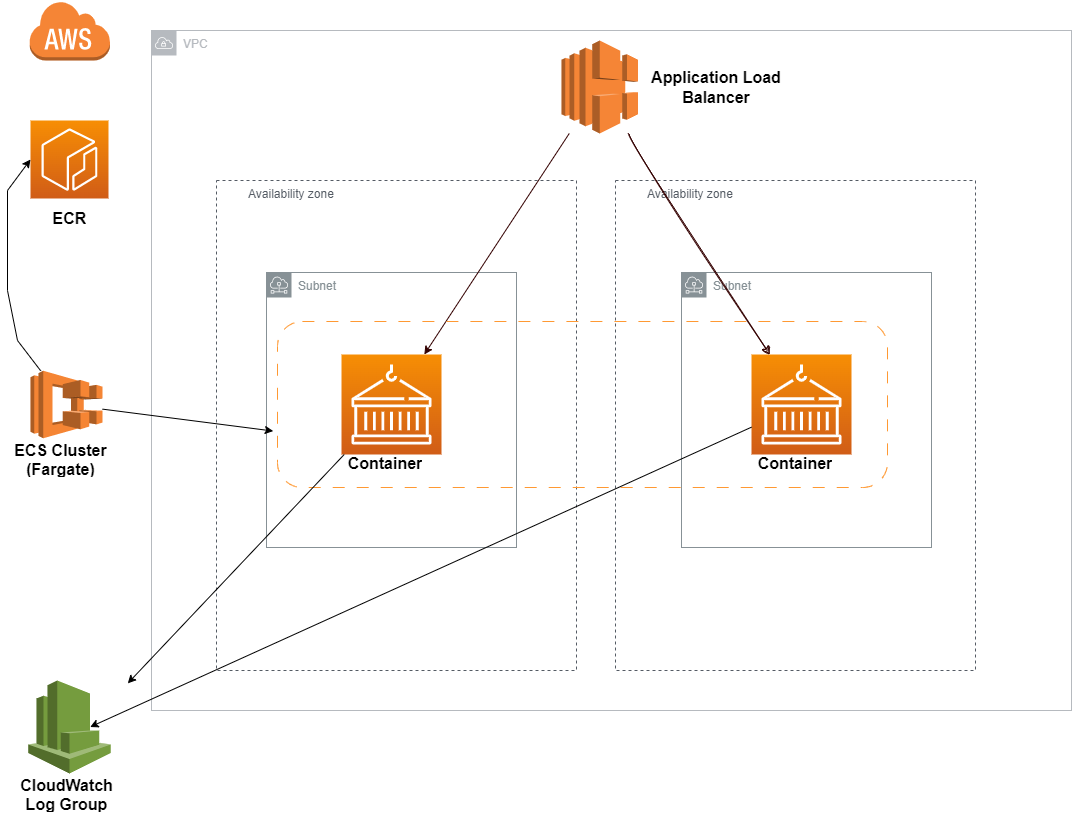

The diagram above was exported from draw.io. Its source (the exported page's mxGraphModel, read from the mxfile embedded in the PNG):
<mxGraphModel dx="1220" dy="1842" grid="1" gridSize="10" guides="1" tooltips="1" connect="1" arrows="1" fold="1" page="1" pageScale="1" pageWidth="1169" pageHeight="827" math="0" shadow="0">
  <root>
    <mxCell id="0" />
    <mxCell id="1" parent="0" />
    <mxCell id="_HmGl4ohU-vR_FyPUB91-1" value="VPC" style="sketch=0;outlineConnect=0;gradientColor=none;html=1;whiteSpace=wrap;fontSize=12;fontStyle=0;shape=mxgraph.aws4.group;grIcon=mxgraph.aws4.group_vpc;strokeColor=#B6BABF;fillColor=none;verticalAlign=top;align=left;spacingLeft=30;fontColor=#B6BABF;dashed=0;" vertex="1" parent="1">
      <mxGeometry x="154" y="40" width="920" height="680" as="geometry" />
    </mxCell>
    <mxCell id="_HmGl4ohU-vR_FyPUB91-4" value="Subnet" style="sketch=0;outlineConnect=0;gradientColor=none;html=1;whiteSpace=wrap;fontSize=12;fontStyle=0;shape=mxgraph.aws4.group;grIcon=mxgraph.aws4.group_subnet;strokeColor=#879196;fillColor=none;verticalAlign=top;align=left;spacingLeft=30;fontColor=#879196;dashed=0;" vertex="1" parent="1">
      <mxGeometry x="269" y="282" width="250" height="275" as="geometry" />
    </mxCell>
    <mxCell id="_HmGl4ohU-vR_FyPUB91-7" value="Subnet" style="sketch=0;outlineConnect=0;gradientColor=none;html=1;whiteSpace=wrap;fontSize=12;fontStyle=0;shape=mxgraph.aws4.group;grIcon=mxgraph.aws4.group_subnet;strokeColor=#879196;fillColor=none;verticalAlign=top;align=left;spacingLeft=30;fontColor=#879196;dashed=0;" vertex="1" parent="1">
      <mxGeometry x="684" y="282" width="250" height="275" as="geometry" />
    </mxCell>
    <mxCell id="_HmGl4ohU-vR_FyPUB91-8" value="Availability zone" style="sketch=0;outlineConnect=0;gradientColor=none;html=1;whiteSpace=wrap;fontSize=12;fontStyle=0;shape=mxgraph.aws4.group;grIcon=mxgraph.aws4.group_availability_zone 1;strokeColor=#545B64;fillColor=none;verticalAlign=top;align=left;spacingLeft=30;fontColor=#545B64;dashed=1;" vertex="1" parent="1">
      <mxGeometry x="219" y="190" width="360" height="490" as="geometry" />
    </mxCell>
    <mxCell id="_HmGl4ohU-vR_FyPUB91-9" value="Availability zone" style="sketch=0;outlineConnect=0;gradientColor=none;html=1;whiteSpace=wrap;fontSize=12;fontStyle=0;shape=mxgraph.aws4.group;grIcon=mxgraph.aws4.group_availability_zone_1;strokeColor=#545B64;fillColor=none;verticalAlign=top;align=left;spacingLeft=30;fontColor=#545B64;dashed=1;" vertex="1" parent="1">
      <mxGeometry x="618" y="190" width="360" height="490" as="geometry" />
    </mxCell>
    <mxCell id="_HmGl4ohU-vR_FyPUB91-10" value="" style="outlineConnect=0;dashed=0;verticalLabelPosition=bottom;verticalAlign=top;align=center;html=1;shape=mxgraph.aws3.elastic_load_balancing;fillColor=#F58536;gradientColor=none;" vertex="1" parent="1">
      <mxGeometry x="564" y="50" width="76.5" height="93" as="geometry" />
    </mxCell>
    <mxCell id="_HmGl4ohU-vR_FyPUB91-12" value="" style="sketch=0;points=[[0,0,0],[0.25,0,0],[0.5,0,0],[0.75,0,0],[1,0,0],[0,1,0],[0.25,1,0],[0.5,1,0],[0.75,1,0],[1,1,0],[0,0.25,0],[0,0.5,0],[0,0.75,0],[1,0.25,0],[1,0.5,0],[1,0.75,0]];outlineConnect=0;fontColor=#232F3E;gradientColor=#F78E04;gradientDirection=north;fillColor=#D05C17;strokeColor=#ffffff;dashed=0;verticalLabelPosition=bottom;verticalAlign=top;align=center;html=1;fontSize=12;fontStyle=0;aspect=fixed;shape=mxgraph.aws4.resourceIcon;resIcon=mxgraph.aws4.containers;" vertex="1" parent="1">
      <mxGeometry x="344" y="364" width="100" height="100" as="geometry" />
    </mxCell>
    <mxCell id="_HmGl4ohU-vR_FyPUB91-13" value="" style="sketch=0;points=[[0,0,0],[0.25,0,0],[0.5,0,0],[0.75,0,0],[1,0,0],[0,1,0],[0.25,1,0],[0.5,1,0],[0.75,1,0],[1,1,0],[0,0.25,0],[0,0.5,0],[0,0.75,0],[1,0.25,0],[1,0.5,0],[1,0.75,0]];outlineConnect=0;fontColor=#232F3E;gradientColor=#F78E04;gradientDirection=north;fillColor=#D05C17;strokeColor=#ffffff;dashed=0;verticalLabelPosition=bottom;verticalAlign=top;align=center;html=1;fontSize=12;fontStyle=0;aspect=fixed;shape=mxgraph.aws4.resourceIcon;resIcon=mxgraph.aws4.containers;" vertex="1" parent="1">
      <mxGeometry x="754" y="364" width="100" height="100" as="geometry" />
    </mxCell>
    <mxCell id="_HmGl4ohU-vR_FyPUB91-18" value="" style="endArrow=classic;html=1;fillColor=#f0a30a;strokeColor=#330000;curved=1;sketch=1;curveFitting=1;jiggle=2;" edge="1" parent="1" source="_HmGl4ohU-vR_FyPUB91-10" target="_HmGl4ohU-vR_FyPUB91-13">
      <mxGeometry width="50" height="50" relative="1" as="geometry">
        <mxPoint x="604" y="730" as="sourcePoint" />
        <mxPoint x="654" y="680" as="targetPoint" />
      </mxGeometry>
    </mxCell>
    <mxCell id="_HmGl4ohU-vR_FyPUB91-20" value="" style="endArrow=classic;html=1;fillColor=#f0a30a;strokeColor=#330000;curved=1;" edge="1" parent="1" source="_HmGl4ohU-vR_FyPUB91-10" target="_HmGl4ohU-vR_FyPUB91-12">
      <mxGeometry width="50" height="50" relative="1" as="geometry">
        <mxPoint x="577" y="153" as="sourcePoint" />
        <mxPoint x="717" y="374" as="targetPoint" />
      </mxGeometry>
    </mxCell>
    <mxCell id="_HmGl4ohU-vR_FyPUB91-21" value="" style="sketch=0;points=[[0,0,0],[0.25,0,0],[0.5,0,0],[0.75,0,0],[1,0,0],[0,1,0],[0.25,1,0],[0.5,1,0],[0.75,1,0],[1,1,0],[0,0.25,0],[0,0.5,0],[0,0.75,0],[1,0.25,0],[1,0.5,0],[1,0.75,0]];outlineConnect=0;fontColor=#232F3E;gradientColor=#F78E04;gradientDirection=north;fillColor=#D05C17;strokeColor=#ffffff;dashed=0;verticalLabelPosition=bottom;verticalAlign=top;align=center;html=1;fontSize=12;fontStyle=0;aspect=fixed;shape=mxgraph.aws4.resourceIcon;resIcon=mxgraph.aws4.ecr;" vertex="1" parent="1">
      <mxGeometry x="33" y="130" width="78" height="78" as="geometry" />
    </mxCell>
    <mxCell id="_HmGl4ohU-vR_FyPUB91-22" value="" style="outlineConnect=0;dashed=0;verticalLabelPosition=bottom;verticalAlign=top;align=center;html=1;shape=mxgraph.aws3.ecs;fillColor=#F58534;gradientColor=none;" vertex="1" parent="1">
      <mxGeometry x="33" y="380.25" width="72" height="67.5" as="geometry" />
    </mxCell>
    <mxCell id="_HmGl4ohU-vR_FyPUB91-25" value="" style="endArrow=classic;html=1;rounded=0;entryX=0;entryY=0.5;entryDx=0;entryDy=0;entryPerimeter=0;" edge="1" parent="1" source="_HmGl4ohU-vR_FyPUB91-22" target="_HmGl4ohU-vR_FyPUB91-21">
      <mxGeometry width="50" height="50" relative="1" as="geometry">
        <mxPoint x="583" y="730" as="sourcePoint" />
        <mxPoint x="10" y="190" as="targetPoint" />
        <Array as="points">
          <mxPoint x="20" y="350" />
          <mxPoint x="10" y="300" />
          <mxPoint x="10" y="200" />
        </Array>
      </mxGeometry>
    </mxCell>
    <mxCell id="_HmGl4ohU-vR_FyPUB91-26" value="" style="rounded=1;whiteSpace=wrap;html=1;dashed=1;dashPattern=12 12;fillColor=none;strokeColor=#FF9933;" vertex="1" parent="1">
      <mxGeometry x="280" y="331" width="610" height="166" as="geometry" />
    </mxCell>
    <mxCell id="_HmGl4ohU-vR_FyPUB91-27" value="" style="endArrow=classic;html=1;rounded=0;entryX=-0.007;entryY=0.66;entryDx=0;entryDy=0;entryPerimeter=0;" edge="1" parent="1" source="_HmGl4ohU-vR_FyPUB91-22" target="_HmGl4ohU-vR_FyPUB91-26">
      <mxGeometry width="50" height="50" relative="1" as="geometry">
        <mxPoint x="570" y="730" as="sourcePoint" />
        <mxPoint x="620" y="680" as="targetPoint" />
      </mxGeometry>
    </mxCell>
    <mxCell id="_HmGl4ohU-vR_FyPUB91-29" value="" style="dashed=0;html=1;shape=mxgraph.aws3.cloud;fillColor=#F58536;gradientColor=none;dashed=0;" vertex="1" parent="1">
      <mxGeometry x="31.5" y="10" width="81" height="60" as="geometry" />
    </mxCell>
    <mxCell id="_HmGl4ohU-vR_FyPUB91-30" value="" style="outlineConnect=0;dashed=0;verticalLabelPosition=bottom;verticalAlign=top;align=center;html=1;shape=mxgraph.aws3.cloudwatch;fillColor=#759C3E;gradientColor=none;" vertex="1" parent="1">
      <mxGeometry x="30.75" y="690" width="82.5" height="93" as="geometry" />
    </mxCell>
    <mxCell id="_HmGl4ohU-vR_FyPUB91-31" value="" style="endArrow=classic;html=1;rounded=0;" edge="1" parent="1" source="_HmGl4ohU-vR_FyPUB91-12">
      <mxGeometry width="50" height="50" relative="1" as="geometry">
        <mxPoint x="474.57345971563973" y="500" as="sourcePoint" />
        <mxPoint x="130.25" y="692.8831967213109" as="targetPoint" />
      </mxGeometry>
    </mxCell>
    <mxCell id="_HmGl4ohU-vR_FyPUB91-32" value="" style="endArrow=classic;html=1;rounded=0;entryX=0.75;entryY=0.5;entryDx=0;entryDy=0;entryPerimeter=0;" edge="1" parent="1" source="_HmGl4ohU-vR_FyPUB91-13" target="_HmGl4ohU-vR_FyPUB91-30">
      <mxGeometry width="50" height="50" relative="1" as="geometry">
        <mxPoint x="327" y="474" as="sourcePoint" />
        <mxPoint x="110" y="703" as="targetPoint" />
      </mxGeometry>
    </mxCell>
    <UserObject label="CloudWatch Log Group" placeholders="1" name="Variable" id="_HmGl4ohU-vR_FyPUB91-33">
      <mxCell style="text;html=1;strokeColor=none;fillColor=none;align=center;verticalAlign=middle;whiteSpace=wrap;overflow=hidden;fontSize=16;fontStyle=1" vertex="1" parent="1">
        <mxGeometry x="18.5" y="783" width="101" height="40" as="geometry" />
      </mxCell>
    </UserObject>
    <UserObject label="ECS Cluster (Fargate)" placeholders="1" name="Variable" id="_HmGl4ohU-vR_FyPUB91-34">
      <mxCell style="text;html=1;strokeColor=none;fillColor=none;align=center;verticalAlign=middle;whiteSpace=wrap;overflow=hidden;fontSize=16;fontStyle=1" vertex="1" parent="1">
        <mxGeometry x="16" y="447.75" width="95" height="40" as="geometry" />
      </mxCell>
    </UserObject>
    <UserObject label="ECR" placeholders="1" name="Variable" id="_HmGl4ohU-vR_FyPUB91-35">
      <mxCell style="text;html=1;strokeColor=none;fillColor=none;align=center;verticalAlign=middle;whiteSpace=wrap;overflow=hidden;fontSize=16;fontStyle=1" vertex="1" parent="1">
        <mxGeometry x="26.5" y="208" width="91" height="40" as="geometry" />
      </mxCell>
    </UserObject>
    <UserObject label="Application Load Balancer" placeholders="1" name="Variable" id="_HmGl4ohU-vR_FyPUB91-36">
      <mxCell style="text;html=1;strokeColor=none;fillColor=none;align=center;verticalAlign=middle;whiteSpace=wrap;overflow=hidden;fontSize=16;fontStyle=1" vertex="1" parent="1">
        <mxGeometry x="639" y="71.5" width="160" height="50" as="geometry" />
      </mxCell>
    </UserObject>
    <UserObject label="Container" placeholders="1" name="Variable" id="_HmGl4ohU-vR_FyPUB91-38">
      <mxCell style="text;html=1;strokeColor=none;fillColor=none;align=center;verticalAlign=middle;whiteSpace=wrap;overflow=hidden;fontSize=16;fontStyle=1" vertex="1" parent="1">
        <mxGeometry x="310" y="447.75" width="156" height="50" as="geometry" />
      </mxCell>
    </UserObject>
    <UserObject label="Container" placeholders="1" name="Variable" id="_HmGl4ohU-vR_FyPUB91-39">
      <mxCell style="text;html=1;strokeColor=none;fillColor=none;align=center;verticalAlign=middle;whiteSpace=wrap;overflow=hidden;fontSize=16;fontStyle=1" vertex="1" parent="1">
        <mxGeometry x="720" y="447.75" width="156" height="50" as="geometry" />
      </mxCell>
    </UserObject>
  </root>
</mxGraphModel>